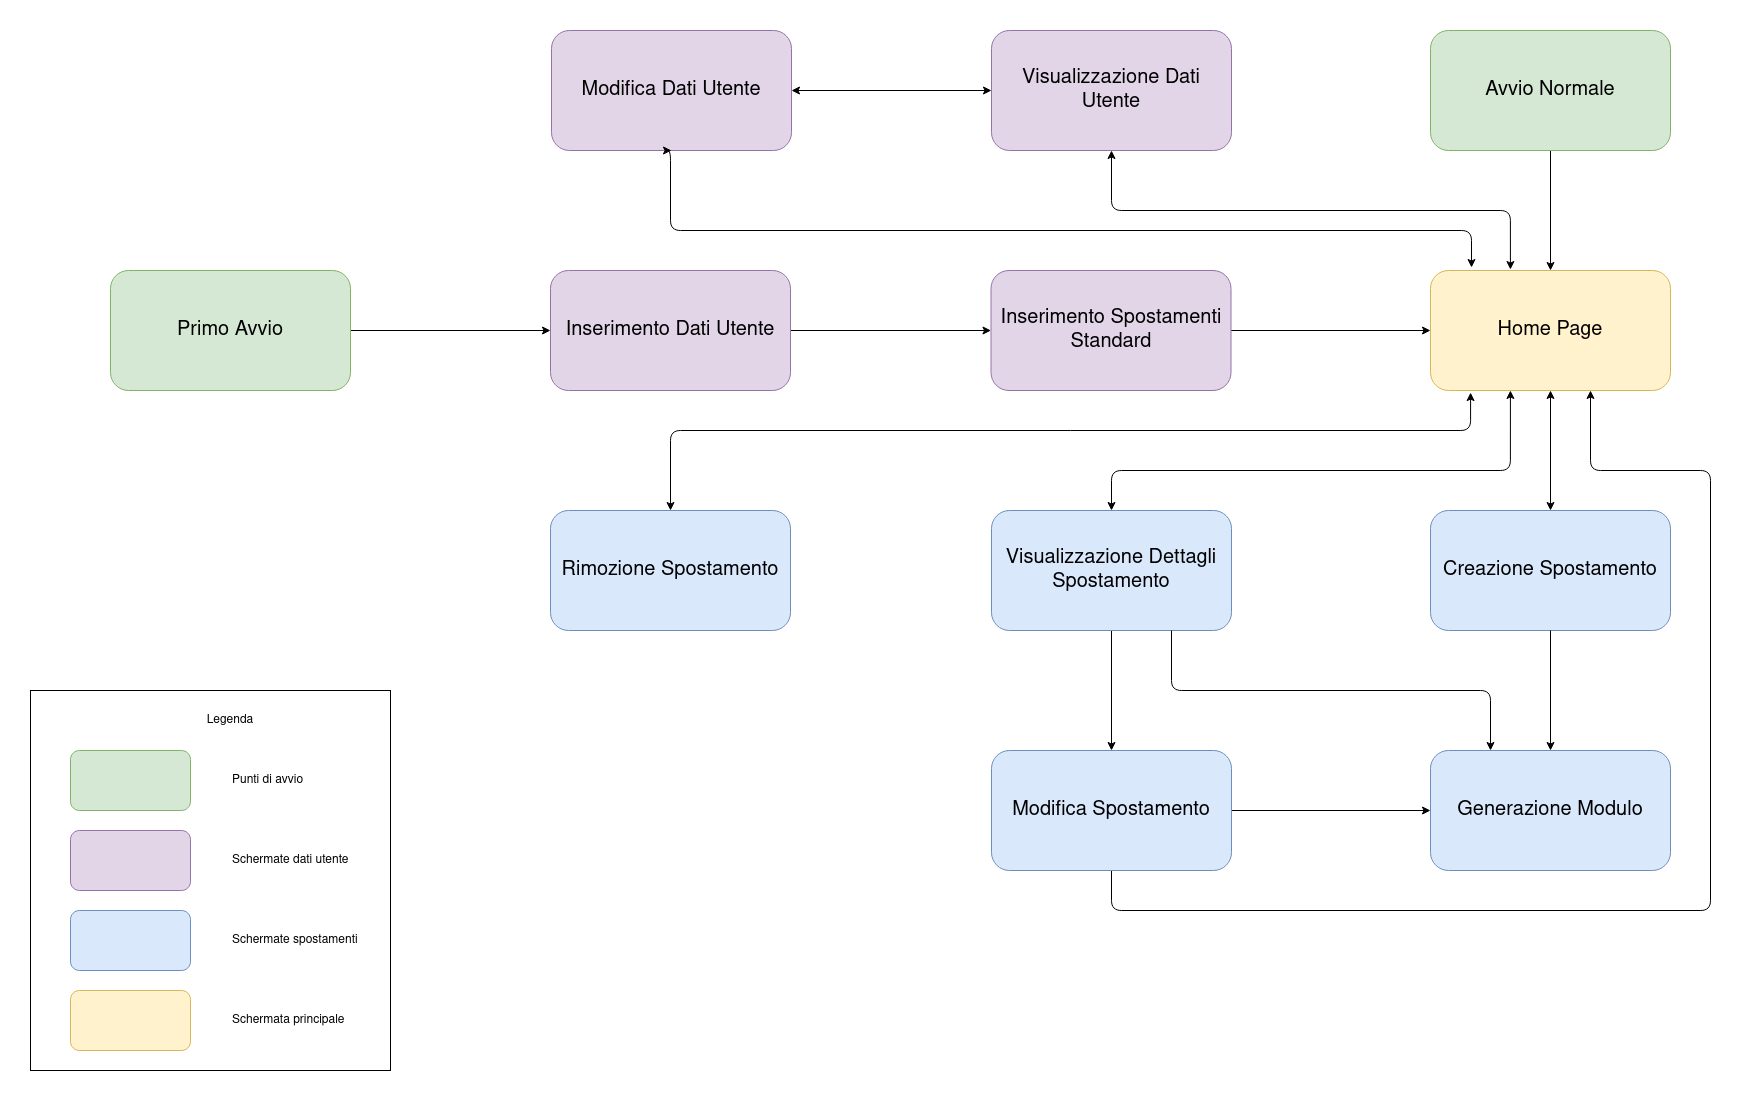

The diagram above was exported from draw.io. Its source (the exported page's mxGraphModel, read from the mxfile embedded in the PNG):
<mxGraphModel dx="450" dy="764" grid="1" gridSize="10" guides="1" tooltips="1" connect="1" arrows="1" fold="1" page="1" pageScale="1" pageWidth="827" pageHeight="1169" math="0" shadow="0">
  <root>
    <mxCell id="WIyWlLk6GJQsqaUBKTNV-0" />
    <mxCell id="WIyWlLk6GJQsqaUBKTNV-1" parent="WIyWlLk6GJQsqaUBKTNV-0" />
    <mxCell id="EMFMplmIw8_pGM45A1wf-14" value="" style="rounded=0;whiteSpace=wrap;html=1;" parent="WIyWlLk6GJQsqaUBKTNV-1" vertex="1">
      <mxGeometry x="40" y="660" width="360" height="380" as="geometry" />
    </mxCell>
    <mxCell id="bYBPd0iTYYgJPeZQNvc8-5" style="edgeStyle=orthogonalEdgeStyle;rounded=0;orthogonalLoop=1;jettySize=auto;html=1;exitX=1;exitY=0.5;exitDx=0;exitDy=0;entryX=0;entryY=0.5;entryDx=0;entryDy=0;" parent="WIyWlLk6GJQsqaUBKTNV-1" source="bYBPd0iTYYgJPeZQNvc8-0" target="bYBPd0iTYYgJPeZQNvc8-3" edge="1">
      <mxGeometry relative="1" as="geometry" />
    </mxCell>
    <mxCell id="bYBPd0iTYYgJPeZQNvc8-0" value="&lt;font style=&quot;font-size: 20px&quot;&gt;Primo Avvio&lt;/font&gt;" style="rounded=1;whiteSpace=wrap;html=1;fillColor=#d5e8d4;strokeColor=#82b366;" parent="WIyWlLk6GJQsqaUBKTNV-1" vertex="1">
      <mxGeometry x="120" y="240" width="240" height="120" as="geometry" />
    </mxCell>
    <mxCell id="bYBPd0iTYYgJPeZQNvc8-7" style="edgeStyle=orthogonalEdgeStyle;rounded=0;orthogonalLoop=1;jettySize=auto;html=1;exitX=1;exitY=0.5;exitDx=0;exitDy=0;entryX=0;entryY=0.5;entryDx=0;entryDy=0;" parent="WIyWlLk6GJQsqaUBKTNV-1" source="bYBPd0iTYYgJPeZQNvc8-3" target="bYBPd0iTYYgJPeZQNvc8-4" edge="1">
      <mxGeometry relative="1" as="geometry" />
    </mxCell>
    <mxCell id="bYBPd0iTYYgJPeZQNvc8-3" value="&lt;font style=&quot;font-size: 20px&quot;&gt;Inserimento Dati Utente&lt;/font&gt;" style="rounded=1;whiteSpace=wrap;html=1;fillColor=#e1d5e7;strokeColor=#9673a6;" parent="WIyWlLk6GJQsqaUBKTNV-1" vertex="1">
      <mxGeometry x="560" y="240" width="240" height="120" as="geometry" />
    </mxCell>
    <mxCell id="bYBPd0iTYYgJPeZQNvc8-9" style="edgeStyle=orthogonalEdgeStyle;rounded=0;orthogonalLoop=1;jettySize=auto;html=1;exitX=1;exitY=0.5;exitDx=0;exitDy=0;entryX=0;entryY=0.5;entryDx=0;entryDy=0;" parent="WIyWlLk6GJQsqaUBKTNV-1" source="bYBPd0iTYYgJPeZQNvc8-4" target="bYBPd0iTYYgJPeZQNvc8-8" edge="1">
      <mxGeometry relative="1" as="geometry" />
    </mxCell>
    <mxCell id="bYBPd0iTYYgJPeZQNvc8-4" value="&lt;div style=&quot;font-size: 20px&quot;&gt;&lt;font style=&quot;font-size: 20px&quot;&gt;Inserimento Spostamenti Standard&lt;/font&gt;&lt;/div&gt;" style="rounded=1;whiteSpace=wrap;html=1;fillColor=#e1d5e7;strokeColor=#9673a6;" parent="WIyWlLk6GJQsqaUBKTNV-1" vertex="1">
      <mxGeometry x="1000.5" y="240" width="240" height="120" as="geometry" />
    </mxCell>
    <mxCell id="bYBPd0iTYYgJPeZQNvc8-8" value="&lt;font style=&quot;font-size: 20px&quot;&gt;Home Page&lt;/font&gt;" style="rounded=1;whiteSpace=wrap;html=1;fillColor=#fff2cc;strokeColor=#d6b656;" parent="WIyWlLk6GJQsqaUBKTNV-1" vertex="1">
      <mxGeometry x="1440" y="240" width="240" height="120" as="geometry" />
    </mxCell>
    <mxCell id="bYBPd0iTYYgJPeZQNvc8-11" style="edgeStyle=orthogonalEdgeStyle;rounded=0;orthogonalLoop=1;jettySize=auto;html=1;exitX=0.5;exitY=1;exitDx=0;exitDy=0;entryX=0.5;entryY=0;entryDx=0;entryDy=0;" parent="WIyWlLk6GJQsqaUBKTNV-1" source="bYBPd0iTYYgJPeZQNvc8-10" target="bYBPd0iTYYgJPeZQNvc8-8" edge="1">
      <mxGeometry relative="1" as="geometry" />
    </mxCell>
    <mxCell id="bYBPd0iTYYgJPeZQNvc8-10" value="&lt;font style=&quot;font-size: 20px&quot;&gt;Avvio Normale&lt;/font&gt;" style="rounded=1;whiteSpace=wrap;html=1;fillColor=#d5e8d4;strokeColor=#82b366;" parent="WIyWlLk6GJQsqaUBKTNV-1" vertex="1">
      <mxGeometry x="1440" width="240" height="120" as="geometry" />
    </mxCell>
    <mxCell id="bYBPd0iTYYgJPeZQNvc8-12" value="&lt;font style=&quot;font-size: 20px&quot;&gt;Visualizzazione Dati Utente&lt;/font&gt;" style="rounded=1;whiteSpace=wrap;html=1;fillColor=#e1d5e7;strokeColor=#9673a6;" parent="WIyWlLk6GJQsqaUBKTNV-1" vertex="1">
      <mxGeometry x="1001" width="240" height="120" as="geometry" />
    </mxCell>
    <mxCell id="bYBPd0iTYYgJPeZQNvc8-15" value="" style="endArrow=classic;startArrow=classic;html=1;entryX=0.5;entryY=1;entryDx=0;entryDy=0;exitX=0.333;exitY=-0.008;exitDx=0;exitDy=0;exitPerimeter=0;edgeStyle=orthogonalEdgeStyle;" parent="WIyWlLk6GJQsqaUBKTNV-1" source="bYBPd0iTYYgJPeZQNvc8-8" target="bYBPd0iTYYgJPeZQNvc8-12" edge="1">
      <mxGeometry width="50" height="50" relative="1" as="geometry">
        <mxPoint x="1110" y="410" as="sourcePoint" />
        <mxPoint x="1160" y="360" as="targetPoint" />
      </mxGeometry>
    </mxCell>
    <mxCell id="bYBPd0iTYYgJPeZQNvc8-16" value="&lt;font style=&quot;font-size: 20px&quot;&gt;Modifica Dati Utente&lt;/font&gt;" style="rounded=1;whiteSpace=wrap;html=1;fillColor=#e1d5e7;strokeColor=#9673a6;" parent="WIyWlLk6GJQsqaUBKTNV-1" vertex="1">
      <mxGeometry x="561" width="240" height="120" as="geometry" />
    </mxCell>
    <mxCell id="bYBPd0iTYYgJPeZQNvc8-17" value="" style="endArrow=classic;startArrow=classic;html=1;exitX=1;exitY=0.5;exitDx=0;exitDy=0;entryX=0;entryY=0.5;entryDx=0;entryDy=0;" parent="WIyWlLk6GJQsqaUBKTNV-1" source="bYBPd0iTYYgJPeZQNvc8-16" target="bYBPd0iTYYgJPeZQNvc8-12" edge="1">
      <mxGeometry width="50" height="50" relative="1" as="geometry">
        <mxPoint x="1110" y="200" as="sourcePoint" />
        <mxPoint x="1160" y="150" as="targetPoint" />
      </mxGeometry>
    </mxCell>
    <mxCell id="bYBPd0iTYYgJPeZQNvc8-18" value="" style="endArrow=classic;html=1;exitX=0.5;exitY=1;exitDx=0;exitDy=0;entryX=0.171;entryY=-0.025;entryDx=0;entryDy=0;entryPerimeter=0;edgeStyle=orthogonalEdgeStyle;startArrow=classic;startFill=1;" parent="WIyWlLk6GJQsqaUBKTNV-1" source="bYBPd0iTYYgJPeZQNvc8-16" target="bYBPd0iTYYgJPeZQNvc8-8" edge="1">
      <mxGeometry width="50" height="50" relative="1" as="geometry">
        <mxPoint x="1110" y="200" as="sourcePoint" />
        <mxPoint x="1160" y="150" as="targetPoint" />
        <Array as="points">
          <mxPoint x="680" y="200" />
          <mxPoint x="1481" y="200" />
        </Array>
      </mxGeometry>
    </mxCell>
    <mxCell id="bYBPd0iTYYgJPeZQNvc8-19" value="&lt;font style=&quot;font-size: 20px&quot;&gt;Creazione Spostamento&lt;/font&gt;" style="rounded=1;whiteSpace=wrap;html=1;fillColor=#dae8fc;strokeColor=#6c8ebf;" parent="WIyWlLk6GJQsqaUBKTNV-1" vertex="1">
      <mxGeometry x="1440" y="480" width="240" height="120" as="geometry" />
    </mxCell>
    <mxCell id="bYBPd0iTYYgJPeZQNvc8-23" value="&lt;font style=&quot;font-size: 20px&quot;&gt;Generazione Modulo&lt;/font&gt;" style="rounded=1;whiteSpace=wrap;html=1;fillColor=#dae8fc;strokeColor=#6c8ebf;" parent="WIyWlLk6GJQsqaUBKTNV-1" vertex="1">
      <mxGeometry x="1440" y="720" width="240" height="120" as="geometry" />
    </mxCell>
    <mxCell id="bYBPd0iTYYgJPeZQNvc8-24" value="" style="endArrow=classic;startArrow=classic;html=1;entryX=0.5;entryY=1;entryDx=0;entryDy=0;exitX=0.5;exitY=0;exitDx=0;exitDy=0;" parent="WIyWlLk6GJQsqaUBKTNV-1" source="bYBPd0iTYYgJPeZQNvc8-19" target="bYBPd0iTYYgJPeZQNvc8-8" edge="1">
      <mxGeometry width="50" height="50" relative="1" as="geometry">
        <mxPoint x="1180" y="550" as="sourcePoint" />
        <mxPoint x="1230" y="500" as="targetPoint" />
      </mxGeometry>
    </mxCell>
    <mxCell id="bYBPd0iTYYgJPeZQNvc8-25" value="" style="endArrow=classic;html=1;exitX=0.5;exitY=1;exitDx=0;exitDy=0;entryX=0.5;entryY=0;entryDx=0;entryDy=0;" parent="WIyWlLk6GJQsqaUBKTNV-1" source="bYBPd0iTYYgJPeZQNvc8-19" target="bYBPd0iTYYgJPeZQNvc8-23" edge="1">
      <mxGeometry width="50" height="50" relative="1" as="geometry">
        <mxPoint x="1110" y="620" as="sourcePoint" />
        <mxPoint x="1160" y="570" as="targetPoint" />
      </mxGeometry>
    </mxCell>
    <mxCell id="bYBPd0iTYYgJPeZQNvc8-26" value="&lt;font style=&quot;font-size: 20px&quot;&gt;Rimozione Spostamento&lt;/font&gt;" style="rounded=1;whiteSpace=wrap;html=1;fillColor=#dae8fc;strokeColor=#6c8ebf;" parent="WIyWlLk6GJQsqaUBKTNV-1" vertex="1">
      <mxGeometry x="560" y="480" width="240" height="120" as="geometry" />
    </mxCell>
    <mxCell id="bYBPd0iTYYgJPeZQNvc8-27" value="" style="endArrow=classic;startArrow=classic;html=1;entryX=0.167;entryY=1.017;entryDx=0;entryDy=0;entryPerimeter=0;exitX=0.5;exitY=0;exitDx=0;exitDy=0;edgeStyle=orthogonalEdgeStyle;" parent="WIyWlLk6GJQsqaUBKTNV-1" source="bYBPd0iTYYgJPeZQNvc8-26" target="bYBPd0iTYYgJPeZQNvc8-8" edge="1">
      <mxGeometry width="50" height="50" relative="1" as="geometry">
        <mxPoint x="1150" y="620" as="sourcePoint" />
        <mxPoint x="1200" y="570" as="targetPoint" />
        <Array as="points">
          <mxPoint x="680" y="400" />
          <mxPoint x="1480" y="400" />
        </Array>
      </mxGeometry>
    </mxCell>
    <mxCell id="bYBPd0iTYYgJPeZQNvc8-31" style="edgeStyle=orthogonalEdgeStyle;rounded=1;orthogonalLoop=1;jettySize=auto;html=1;exitX=0.5;exitY=1;exitDx=0;exitDy=0;entryX=0.5;entryY=0;entryDx=0;entryDy=0;" parent="WIyWlLk6GJQsqaUBKTNV-1" source="bYBPd0iTYYgJPeZQNvc8-28" target="bYBPd0iTYYgJPeZQNvc8-30" edge="1">
      <mxGeometry relative="1" as="geometry" />
    </mxCell>
    <mxCell id="bYBPd0iTYYgJPeZQNvc8-28" value="&lt;font style=&quot;font-size: 20px&quot;&gt;Visualizzazione Dettagli Spostamento&lt;/font&gt;" style="rounded=1;whiteSpace=wrap;html=1;fillColor=#dae8fc;strokeColor=#6c8ebf;" parent="WIyWlLk6GJQsqaUBKTNV-1" vertex="1">
      <mxGeometry x="1001" y="480" width="240" height="120" as="geometry" />
    </mxCell>
    <mxCell id="bYBPd0iTYYgJPeZQNvc8-29" value="" style="endArrow=classic;startArrow=classic;html=1;entryX=0.333;entryY=1;entryDx=0;entryDy=0;entryPerimeter=0;exitX=0.5;exitY=0;exitDx=0;exitDy=0;edgeStyle=orthogonalEdgeStyle;" parent="WIyWlLk6GJQsqaUBKTNV-1" source="bYBPd0iTYYgJPeZQNvc8-28" target="bYBPd0iTYYgJPeZQNvc8-8" edge="1">
      <mxGeometry width="50" height="50" relative="1" as="geometry">
        <mxPoint x="1150" y="620" as="sourcePoint" />
        <mxPoint x="1200" y="570" as="targetPoint" />
        <Array as="points">
          <mxPoint x="1121" y="440" />
          <mxPoint x="1520" y="440" />
        </Array>
      </mxGeometry>
    </mxCell>
    <mxCell id="bYBPd0iTYYgJPeZQNvc8-32" style="edgeStyle=orthogonalEdgeStyle;rounded=1;orthogonalLoop=1;jettySize=auto;html=1;exitX=1;exitY=0.5;exitDx=0;exitDy=0;entryX=0;entryY=0.5;entryDx=0;entryDy=0;" parent="WIyWlLk6GJQsqaUBKTNV-1" source="bYBPd0iTYYgJPeZQNvc8-30" target="bYBPd0iTYYgJPeZQNvc8-23" edge="1">
      <mxGeometry relative="1" as="geometry" />
    </mxCell>
    <mxCell id="bYBPd0iTYYgJPeZQNvc8-33" style="edgeStyle=orthogonalEdgeStyle;rounded=1;orthogonalLoop=1;jettySize=auto;html=1;exitX=0.5;exitY=1;exitDx=0;exitDy=0;" parent="WIyWlLk6GJQsqaUBKTNV-1" source="bYBPd0iTYYgJPeZQNvc8-30" target="bYBPd0iTYYgJPeZQNvc8-8" edge="1">
      <mxGeometry relative="1" as="geometry">
        <Array as="points">
          <mxPoint x="1121" y="880" />
          <mxPoint x="1720" y="880" />
          <mxPoint x="1720" y="440" />
          <mxPoint x="1600" y="440" />
        </Array>
      </mxGeometry>
    </mxCell>
    <mxCell id="bYBPd0iTYYgJPeZQNvc8-30" value="&lt;font style=&quot;font-size: 20px&quot;&gt;Modifica Spostamento&lt;/font&gt;" style="rounded=1;whiteSpace=wrap;html=1;fillColor=#dae8fc;strokeColor=#6c8ebf;" parent="WIyWlLk6GJQsqaUBKTNV-1" vertex="1">
      <mxGeometry x="1001" y="720" width="240" height="120" as="geometry" />
    </mxCell>
    <mxCell id="EMFMplmIw8_pGM45A1wf-0" value="" style="endArrow=classic;html=1;exitX=0.75;exitY=1;exitDx=0;exitDy=0;entryX=0.25;entryY=0;entryDx=0;entryDy=0;edgeStyle=orthogonalEdgeStyle;" parent="WIyWlLk6GJQsqaUBKTNV-1" source="bYBPd0iTYYgJPeZQNvc8-28" target="bYBPd0iTYYgJPeZQNvc8-23" edge="1">
      <mxGeometry width="50" height="50" relative="1" as="geometry">
        <mxPoint x="1290" y="550" as="sourcePoint" />
        <mxPoint x="1340" y="500" as="targetPoint" />
        <Array as="points">
          <mxPoint x="1181" y="660" />
          <mxPoint x="1500" y="660" />
        </Array>
      </mxGeometry>
    </mxCell>
    <mxCell id="EMFMplmIw8_pGM45A1wf-4" value="" style="rounded=1;whiteSpace=wrap;html=1;fillColor=#d5e8d4;strokeColor=#82b366;" parent="WIyWlLk6GJQsqaUBKTNV-1" vertex="1">
      <mxGeometry x="80" y="720" width="120" height="60" as="geometry" />
    </mxCell>
    <mxCell id="EMFMplmIw8_pGM45A1wf-5" value="Punti di avvio" style="text;html=1;strokeColor=none;fillColor=none;align=left;verticalAlign=middle;whiteSpace=wrap;rounded=0;" parent="WIyWlLk6GJQsqaUBKTNV-1" vertex="1">
      <mxGeometry x="240" y="740" width="80" height="20" as="geometry" />
    </mxCell>
    <mxCell id="EMFMplmIw8_pGM45A1wf-6" value="" style="rounded=1;whiteSpace=wrap;html=1;fillColor=#e1d5e7;strokeColor=#9673a6;" parent="WIyWlLk6GJQsqaUBKTNV-1" vertex="1">
      <mxGeometry x="80" y="800" width="120" height="60" as="geometry" />
    </mxCell>
    <mxCell id="EMFMplmIw8_pGM45A1wf-7" value="Schermate dati utente" style="text;html=1;strokeColor=none;fillColor=none;align=left;verticalAlign=middle;whiteSpace=wrap;rounded=0;" parent="WIyWlLk6GJQsqaUBKTNV-1" vertex="1">
      <mxGeometry x="240" y="820" width="130" height="20" as="geometry" />
    </mxCell>
    <mxCell id="EMFMplmIw8_pGM45A1wf-8" value="" style="rounded=1;whiteSpace=wrap;html=1;fillColor=#dae8fc;strokeColor=#6c8ebf;" parent="WIyWlLk6GJQsqaUBKTNV-1" vertex="1">
      <mxGeometry x="80" y="880" width="120" height="60" as="geometry" />
    </mxCell>
    <mxCell id="EMFMplmIw8_pGM45A1wf-9" value="Schermate spostamenti" style="text;html=1;strokeColor=none;fillColor=none;align=left;verticalAlign=middle;whiteSpace=wrap;rounded=0;" parent="WIyWlLk6GJQsqaUBKTNV-1" vertex="1">
      <mxGeometry x="240" y="900" width="140" height="20" as="geometry" />
    </mxCell>
    <mxCell id="EMFMplmIw8_pGM45A1wf-10" value="" style="rounded=1;whiteSpace=wrap;html=1;fillColor=#fff2cc;strokeColor=#d6b656;" parent="WIyWlLk6GJQsqaUBKTNV-1" vertex="1">
      <mxGeometry x="80" y="960" width="120" height="60" as="geometry" />
    </mxCell>
    <mxCell id="EMFMplmIw8_pGM45A1wf-11" value="Schermata principale" style="text;html=1;strokeColor=none;fillColor=none;align=left;verticalAlign=middle;whiteSpace=wrap;rounded=0;" parent="WIyWlLk6GJQsqaUBKTNV-1" vertex="1">
      <mxGeometry x="240" y="980" width="130" height="20" as="geometry" />
    </mxCell>
    <mxCell id="EMFMplmIw8_pGM45A1wf-13" value="Legenda" style="text;html=1;strokeColor=none;fillColor=none;align=center;verticalAlign=middle;whiteSpace=wrap;rounded=0;" parent="WIyWlLk6GJQsqaUBKTNV-1" vertex="1">
      <mxGeometry x="80" y="680" width="320" height="20" as="geometry" />
    </mxCell>
  </root>
</mxGraphModel>